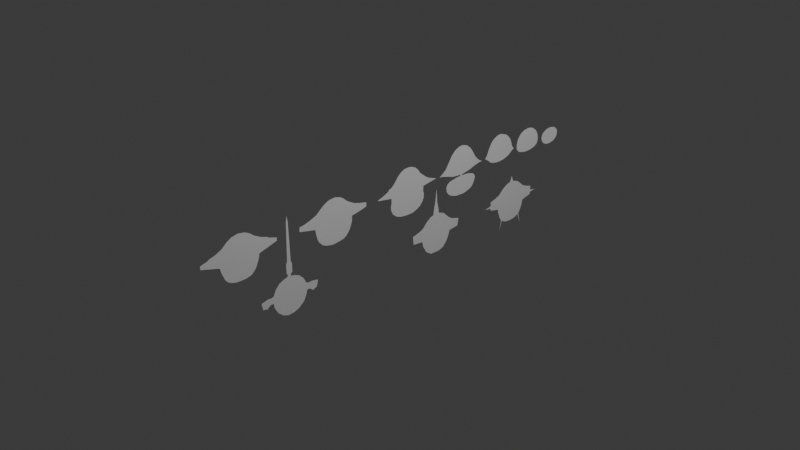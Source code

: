 # Source: untitled.blend  (saved by Blender 4.3.34; exported with 4.5.12 LTS)
import bpy
from mathutils import Matrix  # noqa: F401  (used for matrix-valued properties, if any)

bpy.ops.wm.read_factory_settings(use_empty=True)
scene = bpy.context.scene
scene.name = 'Scene'

# ---- collections
col_collection = bpy.data.collections.new('Collection'); scene.collection.children.link(col_collection)

# ---- world
world_world = bpy.data.worlds.new('World'); scene.world = world_world
world_world.use_nodes = True; world_world.node_tree.nodes.clear()
_N = world_world.node_tree.nodes; _L = world_world.node_tree.links
n0 = _N.new('ShaderNodeOutputWorld'); n0.name = 'World Output'; n0.location = (300, 300)
n1 = _N.new('ShaderNodeBackground'); n1.name = 'Background'; n1.location = (10, 300)
n1.inputs[0].default_value = (0.05088, 0.05088, 0.05088, 1.0)
_L.new(n1.outputs[0], n0.inputs[0])
n0.is_active_output = True
world_world.color = (0.05088, 0.05088, 0.05088)
world_world.sun_shadow_jitter_overblur = 0.0

# ---- cameras
cam_camera = bpy.data.cameras.new('Camera')
cam_camera.clip_end = 100.0
cam_camera.ortho_scale = 7.314

# ---- lights
light_light = bpy.data.lights.new('Light', 'POINT')
light_light.energy = 1000.0
light_light.shadow_soft_size = 0.1

# ---- meshes
me_plane = bpy.data.meshes.new('Plane')
me_plane.from_pydata([(-0.09203, 0.5904, 0.0), (-0.09078, 0.5804, 0.0), (-0.0872, 0.5709, 0.0), (-0.0816, 0.5625, 0.0), (-0.07474, 0.5588, 0.0), (-0.06742, 0.5575, 0.0), (-0.05964, 0.5597, 0.0), (-0.05185, 0.5655, 0.0), (-0.04749, 0.5729, 0.0), (-0.04438, 0.5807, 0.0), (-0.04329, 0.5896, 0.0), (-0.04406, 0.5997, 0.0), (-0.04624, 0.6089, 0.0), (-0.04998, 0.6159, 0.0), (-0.05419, 0.6211, 0.0), (-0.06197, 0.6254, 0.0), (-0.0721, 0.6262, 0.0), (-0.07833, 0.6232, 0.0), (-0.08627, 0.6151, 0.0), (-0.08969, 0.6061, 0.0), (-0.09187, 0.596, 0.0), (-0.08611, 0.5385, 0.0), (-0.09904, 0.5314, 0.0), (-0.1101, 0.5181, 0.0), (-0.1148, 0.5049, 0.0), (-0.1159, 0.4941, 0.0), (-0.1132, 0.4778, 0.0), (-0.1065, 0.4652, 0.0), (-0.09374, 0.455, 0.0), (-0.07973, 0.4508, 0.0), (-0.06789, 0.4505, 0.0), (-0.06057, 0.4533, 0.0), (-0.05325, 0.4621, 0.0), (-0.04874, 0.477, 0.0), (-0.04656, 0.4921, 0.0), (-0.04749, 0.5099, 0.0), (-0.05122, 0.525, 0.0), (-0.05715, 0.5359, 0.0), (-0.06711, 0.5405, 0.0), (-0.07755, 0.5401, 0.0), (-0.1299, 0.3769, 0.0), (-0.1276, 0.3643, 0.0), (-0.1193, 0.3504, 0.0), (-0.111, 0.3428, 0.0), (-0.09646, 0.3349, 0.0), (-0.08412, 0.3296, 0.0), (-0.07762, 0.326, 0.0), (-0.07224, 0.3208, 0.0), (-0.06865, 0.3264, 0.0), (-0.06394, 0.3338, 0.0), (-0.05654, 0.3421, 0.0), (-0.05183, 0.3529, 0.0), (-0.04892, 0.3701, 0.0), (-0.04892, 0.3814, 0.0), (-0.05026, 0.3966, 0.0), (-0.05273, 0.4054, 0.0), (-0.05609, 0.415, 0.0), (-0.0617, 0.4235, 0.0), (-0.06753, 0.4305, 0.0), (-0.07134, 0.4385, 0.0), (-0.07538, 0.4345, 0.0), (-0.08098, 0.43, 0.0), (-0.09197, 0.4267, 0.0), (-0.1027, 0.4222, 0.0), (-0.1113, 0.4154, 0.0), (-0.1205, 0.406, 0.0), (-0.1247, 0.395, 0.0), (-0.1285, 0.3847, 0.0), (-0.05497, 0.2313, 0.0), (-0.05677, 0.2416, 0.0), (-0.05834, 0.2511, 0.0), (-0.06125, 0.2641, 0.0), (-0.06417, 0.2724, 0.0), (-0.06731, 0.2834, 0.0), (-0.06977, 0.2943, 0.0), (-0.07135, 0.3085, 0.0), (-0.07515, 0.3004, 0.0), (-0.08166, 0.2912, 0.0), (-0.09332, 0.2804, 0.0), (-0.1097, 0.2706, 0.0), (-0.1227, 0.2612, 0.0), (-0.1341, 0.2466, 0.0), (-0.1395, 0.23, 0.0), (-0.1382, 0.2172, 0.0), (-0.1317, 0.2022, 0.0), (-0.1198, 0.1898, 0.0), (-0.1048, 0.1802, 0.0), (-0.08659, 0.1681, 0.0), (-0.07762, 0.1562, 0.0), (-0.07112, 0.1454, 0.0), (-0.06955, 0.1571, 0.0), (-0.06663, 0.1672, 0.0), (-0.06282, 0.1807, 0.0), (-0.05789, 0.1955, 0.0), (-0.05654, 0.2096, 0.0), (-0.05564, 0.2246, 0.0), (-0.05183, 0.2251, 0.0), (-0.05161, 0.2147, 0.0), (-0.05004, 0.2031, 0.0), (-0.04712, 0.1854, 0.0), (-0.04084, 0.1753, 0.0), (-0.03165, 0.1715, 0.0), (-0.01887, 0.1744, 0.0), (-0.008103, 0.1838, 0.0), (-0.001823, 0.1963, 0.0), (0.002437, 0.2123, 0.0), (0.002882, 0.2269, 0.0), (0.00311, 0.2399, 0.0), (0.001096, 0.2481, 0.0), (-0.001823, 0.2587, 0.0), (-0.005189, 0.2659, 0.0), (-0.009223, 0.2717, 0.0), (-0.01595, 0.276, 0.0), (-0.02515, 0.2804, 0.0), (-0.03366, 0.2822, 0.0), (-0.04152, 0.2778, 0.0), (-0.04578, 0.271, 0.0), (-0.05026, 0.2567, 0.0), (-0.05138, 0.2439, 0.0), (-0.05228, 0.2304, 0.0), (-0.07291, 0.1327, 0.0), (-0.0774, 0.1212, 0.0), (-0.08255, 0.1064, 0.0), (-0.09085, 0.09252, 0.0), (-0.0996, 0.0822, 0.0), (-0.1065, 0.07391, 0.0), (-0.1182, 0.06583, 0.0), (-0.1263, 0.05664, 0.0), (-0.133, 0.04184, 0.0), (-0.1339, 0.03175, 0.0), (-0.1335, 0.01852, 0.0), (-0.1285, 0.007079, 0.0), (-0.1202, -0.003461, 0.0), (-0.1104, -0.01131, 0.0), (-0.1018, -0.01871, 0.0), (-0.09623, -0.02544, 0.0), (-0.09399, -0.02813, 0.0), (-0.09287, -0.03374, 0.0), (-0.08794, -0.03844, 0.0), (-0.08435, -0.04562, 0.0), (-0.07942, -0.05728, 0.0), (-0.07605, -0.06894, 0.0), (-0.07381, -0.07433, 0.0), (-0.07201, -0.06737, 0.0), (-0.06506, -0.02678, 0.0), (-0.05228, -0.02633, 0.0), (-0.04196, -0.02903, 0.0), (-0.03098, -0.02746, 0.0), (-0.01954, -0.02185, 0.0), (-0.01079, -0.01198, 0.0), (-0.005187, -9.733e-05, 0.0), (-0.00272, 0.01067, 0.0), (-0.0007023, 0.02973, 0.0), (-0.001151, 0.04834, 0.0), (-0.006309, 0.06314, 0.0), (-0.01236, 0.07435, 0.0), (-0.02133, 0.0822, 0.0), (-0.03232, 0.08759, 0.0), (-0.04398, 0.08826, 0.0), (-0.05116, 0.08534, 0.0), (-0.06596, 0.08602, 0.0), (-0.083, -0.1118, 0.0), (-0.08861, -0.1353, 0.0), (-0.09332, -0.1508, 0.0), (-0.1016, -0.1663, 0.0), (-0.109, -0.177, 0.0), (-0.1189, -0.1876, 0.0), (-0.124, -0.197, 0.0), (-0.1283, -0.2104, 0.0), (-0.1283, -0.2174, 0.0), (-0.127, -0.2306, 0.0), (-0.1238, -0.2385, 0.0), (-0.1169, -0.251, 0.0), (-0.107, -0.2631, 0.0), (-0.1009, -0.2703, 0.0), (-0.09668, -0.2804, 0.0), (-0.09242, -0.2916, 0.0), (-0.08861, -0.3044, 0.0), (-0.08637, -0.3158, 0.0), (-0.08592, -0.3228, 0.0), (-0.07336, -0.3237, 0.0), (-0.06237, -0.2757, 0.0), (-0.05407, -0.2746, 0.0), (-0.03569, -0.2703, 0.0), (-0.02582, -0.2654, 0.0), (-0.01416, -0.2551, 0.0), (-0.007878, -0.2416, 0.0), (-0.004272, -0.2241, 6.292e-07), (-0.004578, -0.213, 1.06e-06), (-0.006309, -0.1997, 0.0), (-0.008775, -0.1871, 0.0), (-0.01438, -0.1788, 0.0), (-0.02066, -0.1728, 0.0), (-0.02918, -0.1667, 0.0), (-0.0377, -0.1634, 0.0), (-0.04802, -0.16, 0.0), (-0.06215, -0.1591, 0.0), (-0.06327, -0.1508, 0.0), (-0.06596, -0.1385, 0.0), (-0.06798, -0.1266, 0.0), (-0.07201, -0.1124, 0.0), (-0.08323, -0.3907, 0.0), (-0.09063, -0.4143, 0.0), (-0.09268, -0.4149, 0.0), (-0.1003, -0.4365, 0.0), (-0.1101, -0.4539, 0.0), (-0.1206, -0.4671, 0.0), (-0.127, -0.4797, 0.0), (-0.1303, -0.4978, 0.0), (-0.1267, -0.516, 0.0), (-0.119, -0.5296, 0.0), (-0.1068, -0.5436, 0.0), (-0.09818, -0.5625, 0.0), (-0.0934, -0.5802, 0.0), (-0.09142, -0.5808, 0.0), (-0.08547, -0.6033, 0.0), (-0.0761, -0.6032, 0.0), (-0.06114, -0.5523, 0.0), (-0.0524, -0.5504, 0.0), (-0.0423, -0.5471, 0.0), (-0.03491, -0.5437, 0.0), (-0.02599, -0.5399, 0.0), (-0.01869, -0.5339, 0.0), (-0.01292, -0.5231, 0.0), (-0.009409, -0.511, 0.0), (-0.008598, -0.4969, 0.0), (-0.009139, -0.4811, 0.0), (-0.01356, -0.4662, 0.0), (-0.02329, -0.4564, 0.0), (-0.03113, -0.4516, 0.0), (-0.04077, -0.4476, 0.0), (-0.05339, -0.4431, 0.0), (-0.05979, -0.4424, 0.0), (-0.07457, -0.391, 0.0)], [], [(11, 12, 13, 14, 15, 16, 17, 18, 19, 20, 0, 1, 2, 3, 4, 5, 6, 7, 8, 9, 10), (35, 36, 37, 38, 39, 21, 22, 23, 24, 25, 26, 27, 28, 29, 30, 31, 32, 33, 34), (53, 54, 55, 56, 57, 58, 59, 60, 61, 62, 63, 64, 65, 66, 67, 40, 41, 42, 43, 44, 45, 46, 47, 48, 49, 50, 51, 52), (108, 109, 110, 111, 112, 113, 114, 115, 116, 117, 118, 119, 68, 69, 70, 71, 72, 73, 74, 75, 76, 77, 78, 79, 80, 81, 82, 83, 84, 85, 86, 87, 88, 89, 90, 91, 92, 93, 94, 95, 96, 97, 98, 99, 100, 101, 102, 103, 104, 105, 106, 107), (153, 154, 155, 156, 157, 158, 159, 160, 120, 121, 122, 123, 124, 125, 126, 127, 128, 129, 130, 131, 132, 133, 134, 135, 136, 137, 138, 139, 140, 141, 142, 143, 144, 145, 146, 147, 148, 149, 150, 151, 152), (161, 200, 199, 198, 197, 196, 195, 194, 193, 192, 191, 190, 189, 188, 187, 186, 185, 184, 183, 182, 181, 180, 179, 178, 177, 176, 175, 174, 173, 172, 171, 170, 169, 168, 167, 166, 165, 164, 163, 162), (208, 209, 210, 211, 212, 213, 214, 215, 216, 217, 218, 219, 220, 221, 222, 223, 224, 225, 226, 227, 228, 229, 230, 231, 232, 233, 201, 202, 203, 204, 205, 206, 207)])
_uv = me_plane.uv_layers.new(name='UVMap')
_uv.uv.foreach_set('vector', [0.478, 0.7999, 0.4769, 0.8045, 0.475, 0.808, 0.4729, 0.8105, 0.469, 0.8127, 0.464, 0.8131, 0.4608, 0.8116, 0.4569, 0.8076, 0.4552, 0.8031, 0.4541, 0.798, 0.454, 0.7952, 0.4546, 0.7902, 0.4564, 0.7855, 0.4592, 0.7813, 0.4626, 0.7794, 0.4663, 0.7788, 0.4702, 0.7799, 0.4741, 0.7827, 0.4763, 0.7865, 0.4778, 0.7904, 0.4784, 0.7948, 0.4763, 0.7549, 0.4744, 0.7625, 0.4714, 0.7679, 0.4664, 0.7703, 0.4612, 0.77, 0.4569, 0.7693, 0.4505, 0.7657, 0.445, 0.7591, 0.4426, 0.7524, 0.4421, 0.7471, 0.4434, 0.7389, 0.4467, 0.7326, 0.4531, 0.7275, 0.4601, 0.7254, 0.4661, 0.7253, 0.4697, 0.7267, 0.4734, 0.731, 0.4756, 0.7385, 0.4767, 0.7461, 0.4755, 0.6907, 0.4749, 0.6983, 0.4736, 0.7027, 0.472, 0.7075, 0.4692, 0.7118, 0.4662, 0.7152, 0.4643, 0.7193, 0.4623, 0.7173, 0.4595, 0.715, 0.454, 0.7133, 0.4486, 0.7111, 0.4444, 0.7077, 0.4398, 0.703, 0.4376, 0.6975, 0.4357, 0.6924, 0.4351, 0.6884, 0.4362, 0.6822, 0.4403, 0.6752, 0.4445, 0.6714, 0.4518, 0.6675, 0.4579, 0.6648, 0.4612, 0.663, 0.4639, 0.6604, 0.4657, 0.6632, 0.468, 0.6669, 0.4717, 0.6711, 0.4741, 0.6764, 0.4755, 0.6851, 0.5005, 0.6241, 0.4991, 0.6293, 0.4974, 0.6329, 0.4954, 0.6358, 0.492, 0.638, 0.4874, 0.6402, 0.4832, 0.6411, 0.4792, 0.6389, 0.4771, 0.6355, 0.4749, 0.6283, 0.4743, 0.6219, 0.4739, 0.6152, 0.4725, 0.6157, 0.4716, 0.6208, 0.4708, 0.6255, 0.4694, 0.632, 0.4679, 0.6362, 0.4663, 0.6417, 0.4651, 0.6472, 0.4643, 0.6542, 0.4624, 0.6502, 0.4592, 0.6456, 0.4533, 0.6402, 0.4452, 0.6353, 0.4387, 0.6306, 0.4329, 0.6233, 0.4302, 0.615, 0.4309, 0.6086, 0.4342, 0.6011, 0.4401, 0.5949, 0.4476, 0.5901, 0.4567, 0.584, 0.4612, 0.5781, 0.4644, 0.5727, 0.4652, 0.5786, 0.4667, 0.5836, 0.4686, 0.5903, 0.4711, 0.5977, 0.4717, 0.6048, 0.4722, 0.6123, 0.4741, 0.6125, 0.4742, 0.6074, 0.475, 0.6015, 0.4764, 0.5927, 0.4796, 0.5876, 0.4842, 0.5857, 0.4906, 0.5872, 0.4959, 0.5919, 0.4991, 0.5982, 0.5012, 0.6061, 0.5014, 0.6134, 0.5016, 0.6199, 0.4994, 0.5242, 0.4968, 0.5316, 0.4938, 0.5372, 0.4893, 0.5411, 0.4838, 0.5438, 0.478, 0.5441, 0.4744, 0.5427, 0.467, 0.543, 0.4635, 0.5663, 0.4613, 0.5606, 0.4587, 0.5532, 0.4546, 0.5463, 0.4502, 0.5411, 0.4467, 0.537, 0.4409, 0.5329, 0.4369, 0.5283, 0.4335, 0.5209, 0.433, 0.5159, 0.4333, 0.5093, 0.4357, 0.5035, 0.4399, 0.4983, 0.4448, 0.4943, 0.4491, 0.4906, 0.4519, 0.4873, 0.453, 0.4859, 0.4536, 0.4831, 0.456, 0.4808, 0.4578, 0.4772, 0.4603, 0.4714, 0.462, 0.4655, 0.4631, 0.4628, 0.464, 0.4663, 0.4675, 0.4866, 0.4739, 0.4868, 0.479, 0.4855, 0.4845, 0.4863, 0.4902, 0.4891, 0.4946, 0.494, 0.4974, 0.5, 0.4986, 0.5053, 0.4996, 0.5149, 0.0, 0.0, 0.0, 0.0, 0.0, 0.0, 0.0, 0.0, 0.0, 0.0, 0.0, 0.0, 0.0, 0.0, 0.0, 0.0, 0.0, 0.0, 0.0, 0.0, 0.0, 0.0, 0.0, 0.0, 0.0, 0.0, 0.0, 0.0, 0.0, 0.0, 0.0, 0.0, 0.0, 0.0, 0.0, 0.0, 0.0, 0.0, 0.0, 0.0, 0.0, 0.0, 0.0, 0.0, 0.0, 0.0, 0.0, 0.0, 0.0, 0.0, 0.0, 0.0, 0.0, 0.0, 0.0, 0.0, 0.0, 0.0, 0.0, 0.0, 0.0, 0.0, 0.0, 0.0, 0.0, 0.0, 0.0, 0.0, 0.0, 0.0, 0.0, 0.0, 0.0, 0.0, 0.0, 0.0, 0.0, 0.0, 0.0, 0.0, 0.4349, 0.2511, 0.4366, 0.242, 0.4405, 0.2352, 0.4466, 0.2282, 0.4509, 0.2188, 0.4533, 0.2099, 0.4543, 0.2096, 0.4573, 0.1984, 0.462, 0.1984, 0.4694, 0.2239, 0.4738, 0.2248, 0.4788, 0.2264, 0.4825, 0.2281, 0.487, 0.23, 0.4907, 0.2331, 0.4935, 0.2385, 0.4953, 0.2445, 0.4957, 0.2516, 0.4954, 0.2595, 0.4932, 0.2669, 0.4884, 0.2718, 0.4844, 0.2742, 0.4796, 0.2762, 0.4733, 0.2784, 0.4701, 0.2788, 0.4627, 0.3045, 0.4584, 0.3046, 0.4547, 0.2929, 0.4537, 0.2925, 0.4499, 0.2818, 0.445, 0.2731, 0.4397, 0.2664, 0.4365, 0.2601])
me_plane.update()
me_plane_001 = bpy.data.meshes.new('Plane.001')
me_plane_001.from_pydata([(0.01766, 0.6071, 0.0), (0.04047, 0.5984, 0.0), (0.04453, 0.5831, 0.0), (0.05421, 0.5634, 0.0), (0.06702, 0.5493, 0.0), (0.07921, 0.5353, 0.0), (0.08858, 0.5115, 0.0), (0.09389, 0.4887, 0.0), (0.1108, 0.4903, 0.0), (0.1173, 0.4581, 0.0), (0.1214, 0.4897, 0.0), (0.1308, 0.4906, 0.0), (0.1398, 0.5328, 0.0), (0.1567, 0.5371, 0.0), (0.1817, 0.5462, 0.0), (0.1954, 0.5556, 0.0), (0.2388, 0.5459, 0.0), (0.1982, 0.5596, 0.0), (0.2057, 0.5746, 0.0), (0.2095, 0.5915, 0.0), (0.2101, 0.6118, 0.0), (0.207, 0.6349, 0.0), (0.1979, 0.6534, 0.0), (0.2401, 0.669, 0.0), (0.1951, 0.658, 0.0), (0.1864, 0.664, 0.0), (0.1751, 0.6699, 0.0), (0.1601, 0.6752, 0.0), (0.1423, 0.6787, 0.0), (0.1314, 0.7227, 0.0), (0.1223, 0.7233, 0.0), (0.1183, 0.7543, 0.0), (0.1133, 0.7246, 0.0), (0.09576, 0.724, 0.0), (0.09295, 0.7137, 0.0), (0.08764, 0.6971, 0.0), (0.08046, 0.6799, 0.0), (0.07171, 0.6687, 0.0), (0.06046, 0.6559, 0.0), (0.05078, 0.644, 0.0), (0.04422, 0.6274, 0.0), (0.04234, 0.6171, 0.0), (0.04408, 0.1735, 0.0), (0.04845, 0.1588, 0.0), (0.06282, 0.1388, 0.0), (0.08126, 0.1213, 0.0), (0.08844, 0.1085, 0.0), (0.09875, 0.06918, 0.0), (0.1319, 0.07324, 0.0), (0.1362, 0.1176, 0.0), (0.1575, 0.1223, 0.0), (0.1865, 0.1398, 0.0), (0.2022, 0.1641, 0.0), (0.2028, 0.1876, 0.0), (0.2022, 0.2076, 0.0), (0.1953, 0.226, 0.0), (0.1822, 0.2397, 0.0), (0.1665, 0.2501, 0.0), (0.1462, 0.2582, 0.0), (0.1356, 0.2607, 0.0), (0.1303, 0.3032, 0.0), (0.1003, 0.3085, 0.0), (0.09531, 0.2916, 0.0), (0.08875, 0.2707, 0.0), (0.07813, 0.2547, 0.0), (0.06439, 0.2397, 0.0), (0.0522, 0.2279, 0.0), (0.04283, 0.2013, 0.0), (0.03221, 0.201, 0.0), (0.01503, 0.1973, 0.0), (-0.001531, 0.1929, 0.0), (-0.05808, 0.1885, 0.0), (-0.002468, 0.182, 0.0), (0.0144, 0.1779, 0.0), (0.03377, 0.1748, 0.0), (0.04425, -0.509, 0.0), (0.03562, -0.5071, 0.0), (0.033, -0.5116, 0.0), (-0.002988, -0.5127, 0.0), (-0.01236, -0.5078, 0.0), (-0.1556, -0.5048, 0.0), (-0.1792, -0.5011, 0.0), (-0.1559, -0.4973, 0.0), (-0.01049, -0.4928, 0.0), (1.097e-05, -0.4883, 0.0), (0.03188, -0.488, 0.0), (0.03712, -0.4951, 0.0), (0.04537, -0.4943, 0.0), (0.04762, -0.4816, 0.0), (0.05662, -0.4598, 0.0), (0.07311, -0.443, 0.0), (0.09523, -0.4314, 0.0), (0.09898, -0.4209, 0.0), (0.09786, -0.41, 0.0), (0.09973, -0.3939, 0.0), (0.1031, -0.3807, 0.0), (0.1278, -0.3867, 0.0), (0.1297, -0.3927, 0.0), (0.135, -0.4032, 0.0), (0.1245, -0.4167, 0.0), (0.123, -0.4246, 0.0), (0.126, -0.4295, 0.0), (0.1391, -0.4325, 0.0), (0.1612, -0.4434, 0.0), (0.1811, -0.4673, 0.0), (0.1882, -0.488, 0.0), (0.1908, -0.5112, 0.0), (0.183, -0.5333, 0.0), (0.1661, -0.5536, 0.0), (0.1421, -0.5678, 0.0), (0.1222, -0.5716, 0.0), (0.1222, -0.5836, 0.0), (0.126, -0.5892, 0.0), (0.1338, -0.5986, 0.0), (0.1297, -0.6068, 0.0), (0.1305, -0.6147, 0.0), (0.1031, -0.6203, 0.0), (0.1012, -0.6098, 0.0), (0.09786, -0.5982, 0.0), (0.09711, -0.5873, 0.0), (0.09898, -0.5809, 0.0), (0.09523, -0.5693, 0.0), (0.07461, -0.5607, 0.0), (0.05737, -0.5446, 0.0), (0.04837, -0.5251, 0.0)], [], [(24, 25, 26, 27, 28, 29, 30, 31, 32, 33, 34, 35, 36, 37, 38, 39, 40, 41, 0, 1, 2, 3, 4, 5, 6, 7, 8, 9, 10, 11, 12, 13, 14, 15, 16, 17, 18, 19, 20, 21, 22, 23), (54, 55, 56, 57, 58, 59, 60, 61, 62, 63, 64, 65, 66, 67, 68, 69, 70, 71, 72, 73, 74, 42, 43, 44, 45, 46, 47, 48, 49, 50, 51, 52, 53), (81, 80, 79, 78, 77, 76, 75, 124, 123, 122, 121, 120, 119, 118, 117, 116, 115, 114, 113, 112, 111, 110, 109, 108, 107, 106, 105, 104, 103, 102, 101, 100, 99, 98, 97, 96, 95, 94, 93, 92, 91, 90, 89, 88, 87, 86, 85, 84, 83, 82)])
_uv = me_plane_001.uv_layers.new(name='UVMap')
_uv.uv.foreach_set('vector', [0.5976, 0.829, 0.5932, 0.832, 0.5876, 0.835, 0.5801, 0.8376, 0.5712, 0.8393, 0.5657, 0.8614, 0.5612, 0.8617, 0.5591, 0.8771, 0.5566, 0.8623, 0.5479, 0.862, 0.5465, 0.8568, 0.5438, 0.8485, 0.5402, 0.84, 0.5359, 0.8343, 0.5302, 0.8279, 0.5254, 0.822, 0.5221, 0.8137, 0.5212, 0.8086, 0.5088, 0.8036, 0.5202, 0.7992, 0.5223, 0.7915, 0.5271, 0.7817, 0.5335, 0.7747, 0.5396, 0.7676, 0.5443, 0.7558, 0.5469, 0.7444, 0.5554, 0.7451, 0.5587, 0.7291, 0.5607, 0.7448, 0.5654, 0.7453, 0.5699, 0.7664, 0.5783, 0.7686, 0.5908, 0.7731, 0.5977, 0.7778, 0.6194, 0.7729, 0.5991, 0.7798, 0.6029, 0.7873, 0.6047, 0.7958, 0.6051, 0.8059, 0.6035, 0.8175, 0.599, 0.8267, 0.62, 0.8345, 0.6011, 0.6038, 0.5976, 0.613, 0.5911, 0.6199, 0.5833, 0.625, 0.5731, 0.6291, 0.5678, 0.6303, 0.5652, 0.6516, 0.5502, 0.6542, 0.5477, 0.6458, 0.5444, 0.6353, 0.5391, 0.6274, 0.5322, 0.6199, 0.5261, 0.6139, 0.5214, 0.6007, 0.5161, 0.6005, 0.5075, 0.5986, 0.4992, 0.5964, 0.471, 0.5943, 0.4988, 0.591, 0.5072, 0.5889, 0.5169, 0.5874, 0.522, 0.5868, 0.5242, 0.5794, 0.5314, 0.5694, 0.5406, 0.5607, 0.5442, 0.5543, 0.5494, 0.5346, 0.5659, 0.5366, 0.5681, 0.5588, 0.5787, 0.5611, 0.5933, 0.5699, 0.6011, 0.5821, 0.6014, 0.5938, 0.4104, 0.2495, 0.4222, 0.2476, 0.4938, 0.2461, 0.4985, 0.2436, 0.5165, 0.2442, 0.5178, 0.2465, 0.5221, 0.2455, 0.5242, 0.2375, 0.5287, 0.2277, 0.5373, 0.2197, 0.5476, 0.2153, 0.5495, 0.2095, 0.5486, 0.2063, 0.5489, 0.2009, 0.5506, 0.1951, 0.5516, 0.1899, 0.5652, 0.1927, 0.5649, 0.1966, 0.5669, 0.2007, 0.563, 0.2054, 0.5611, 0.2082, 0.5611, 0.2142, 0.571, 0.2161, 0.583, 0.2232, 0.5915, 0.2333, 0.5954, 0.2444, 0.5941, 0.256, 0.5905, 0.2663, 0.5806, 0.2783, 0.5695, 0.2838, 0.563, 0.2853, 0.5615, 0.2877, 0.5622, 0.2916, 0.5675, 0.2984, 0.5649, 0.3036, 0.5639, 0.3066, 0.5516, 0.3096, 0.5499, 0.3031, 0.5489, 0.295, 0.5495, 0.2896, 0.5476, 0.2843, 0.5366, 0.2785, 0.5283, 0.2701, 0.5238, 0.2592, 0.5227, 0.2528, 0.5186, 0.2525, 0.5159, 0.256, 0.5, 0.2558, 0.4948, 0.2536, 0.422, 0.2513])
me_plane_001.update()

# ---- objects
ob_light = bpy.data.objects.new('Light', light_light)
ob_camera = bpy.data.objects.new('Camera', cam_camera)
ob_plane = bpy.data.objects.new('Plane', me_plane)
ob_empty = bpy.data.objects.new('Empty', None)
ob_plane_001 = bpy.data.objects.new('Plane.001', me_plane_001)

# ---- transforms, parenting, visibility, modifiers, constraints
ob_light.location = (4.076, 1.005, 5.904)
ob_light.rotation_euler = (0.6503, 0.05522, 1.866)
ob_light.lock_rotations_4d = False
ob_light.empty_display_type = 'ARROWS'
ob_light.color = (0.0, 0.0, 0.0, 0.0)
ob_light.lineart.crease_threshold = 0.0
ob_camera.location = (7.359, -6.926, 4.958)
ob_camera.rotation_euler = (1.109, 0.0, 0.8149)
ob_camera.lock_rotations_4d = False
ob_camera.empty_display_type = 'ARROWS'
ob_camera.color = (0.0, 0.0, 0.0, 0.0)
ob_camera.display_type = 'WIRE'
ob_camera.lineart.crease_threshold = 0.0
ob_plane.location = (0.0, 0.0, 0.0)
ob_plane.rotation_euler = (-0.0, 1.571, -0.0)
ob_plane.scale = (3.939, 3.939, 3.939)
ob_empty.location = (0.0, 0.0, 0.0)
ob_empty.rotation_euler = (1.571, -0.0, -1.571)
ob_empty.empty_display_type = 'IMAGE'
ob_empty.empty_display_size = 5.0
ob_plane_001.location = (0.0, 0.0, 0.0)
ob_plane_001.rotation_euler = (-0.0, 1.571, -0.0)
ob_plane_001.scale = (2.827, 2.827, 2.827)

# ---- collection membership
col_collection.objects.link(ob_light)
col_collection.objects.link(ob_camera)
col_collection.objects.link(ob_plane)
col_collection.objects.link(ob_empty)
col_collection.objects.link(ob_plane_001)

# ---- scene / render settings (as saved in the file)
scene.camera = ob_camera
scene.frame_start = 1; scene.frame_end = 250; scene.frame_set(1)
scene.render.engine = 'BLENDER_EEVEE_NEXT'
bpy.context.view_layer.update()

